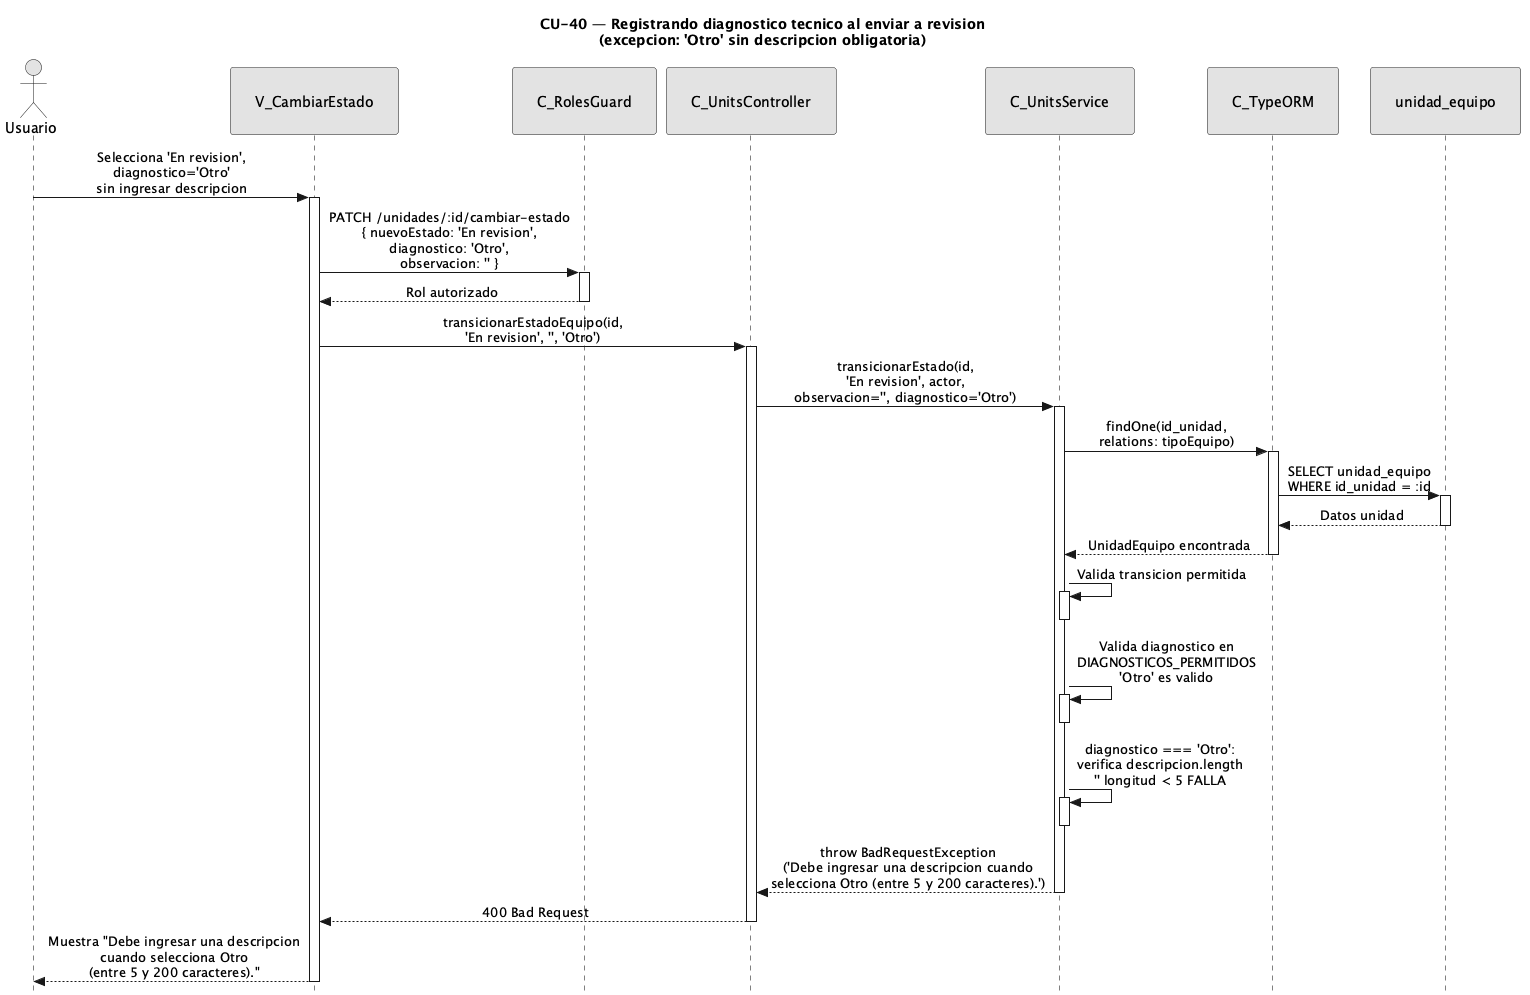

The diagram above was rendered by PlantUML. Its source (embedded in the PNG):
@startuml CU40-exc-diagnostico-sin-descripcion
title CU-40 — Registrando diagnostico tecnico al enviar a revision\n(excepcion: 'Otro' sin descripcion obligatoria)

skinparam style strictuml
skinparam monochrome true
skinparam shadowing false
skinparam sequenceMessageAlign center
<style>
sequenceDiagram {
  participant {
    padding 25
  }
  actor {
    padding 20
  }
}
</style>
skinparam sequence {
  MessageAlign center
  LifeLineBorderColor black
}
hide footbox

actor "Usuario" as user
participant "V_CambiarEstado" as view
participant "C_RolesGuard" as guard
participant "C_UnitsController" as ctrl
participant "C_UnitsService" as svc
participant "C_TypeORM" as orm
participant "unidad_equipo" as uent

user -> view : Selecciona 'En revision',\ndiagnostico='Otro'\nsin ingresar descripcion
activate view

view -> guard : PATCH /unidades/:id/cambiar-estado\n{ nuevoEstado: 'En revision',\ndiagnostico: 'Otro',\nobservacion: '' }
activate guard

guard --> view : Rol autorizado
deactivate guard

view -> ctrl : transicionarEstadoEquipo(id,\n'En revision', '', 'Otro')
activate ctrl

ctrl -> svc : transicionarEstado(id,\n'En revision', actor,\nobservacion='', diagnostico='Otro')
activate svc

svc -> orm : findOne(id_unidad,\nrelations: tipoEquipo)
activate orm

orm -> uent : SELECT unidad_equipo\nWHERE id_unidad = :id
activate uent
uent --> orm : Datos unidad
deactivate uent

orm --> svc : UnidadEquipo encontrada
deactivate orm

svc -> svc : Valida transicion permitida
activate svc
deactivate svc

svc -> svc : Valida diagnostico en\nDIAGNOSTICOS_PERMITIDOS\n'Otro' es valido
activate svc
deactivate svc

svc -> svc : diagnostico === 'Otro':\nverifica descripcion.length\n'' longitud < 5 FALLA
activate svc
deactivate svc

svc --> ctrl : throw BadRequestException\n('Debe ingresar una descripcion cuando\nselecciona Otro (entre 5 y 200 caracteres).')
deactivate svc

ctrl --> view : 400 Bad Request
deactivate ctrl

view --> user : Muestra "Debe ingresar una descripcion\ncuando selecciona Otro\n(entre 5 y 200 caracteres)."
deactivate view

@enduml